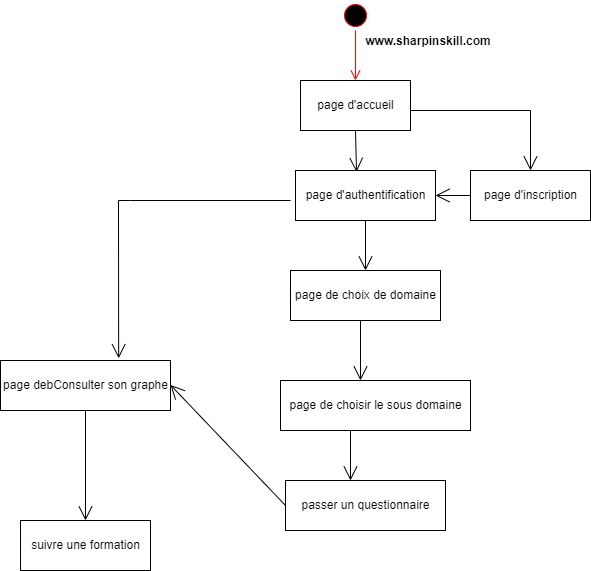

The diagram above was exported from draw.io. Its source (the exported page's mxGraphModel, read from the mxfile embedded in the PNG):
<mxGraphModel dx="1038" dy="489" grid="1" gridSize="10" guides="1" tooltips="1" connect="1" arrows="1" fold="1" page="1" pageScale="1" pageWidth="827" pageHeight="1169" math="0" shadow="0">
  <root>
    <mxCell id="0" />
    <mxCell id="1" parent="0" />
    <mxCell id="WYkozht7Bi1EVXXM0alX-1" value="" style="ellipse;html=1;shape=startState;fillColor=#000000;strokeColor=#ff0000;" vertex="1" parent="1">
      <mxGeometry x="370" y="80" width="30" height="30" as="geometry" />
    </mxCell>
    <mxCell id="WYkozht7Bi1EVXXM0alX-2" value="" style="edgeStyle=orthogonalEdgeStyle;html=1;verticalAlign=bottom;endArrow=open;endSize=8;strokeColor=#ff0000;rounded=0;" edge="1" source="WYkozht7Bi1EVXXM0alX-1" parent="1">
      <mxGeometry relative="1" as="geometry">
        <mxPoint x="385" y="160" as="targetPoint" />
      </mxGeometry>
    </mxCell>
    <mxCell id="WYkozht7Bi1EVXXM0alX-3" value="www.sharpinskill.com" style="text;align=center;fontStyle=1;verticalAlign=middle;spacingLeft=3;spacingRight=3;strokeColor=none;rotatable=0;points=[[0,0.5],[1,0.5]];portConstraint=eastwest;" vertex="1" parent="1">
      <mxGeometry x="400" y="110" width="116" height="20" as="geometry" />
    </mxCell>
    <mxCell id="WYkozht7Bi1EVXXM0alX-4" value="page d'accueil" style="html=1;" vertex="1" parent="1">
      <mxGeometry x="330" y="160" width="110" height="50" as="geometry" />
    </mxCell>
    <mxCell id="WYkozht7Bi1EVXXM0alX-5" value="page d'authentification" style="html=1;" vertex="1" parent="1">
      <mxGeometry x="325" y="250" width="140" height="50" as="geometry" />
    </mxCell>
    <mxCell id="WYkozht7Bi1EVXXM0alX-6" value="page d'inscription" style="html=1;" vertex="1" parent="1">
      <mxGeometry x="500" y="250" width="120" height="50" as="geometry" />
    </mxCell>
    <mxCell id="WYkozht7Bi1EVXXM0alX-7" value="page de choix de domaine" style="html=1;" vertex="1" parent="1">
      <mxGeometry x="320" y="350" width="150" height="50" as="geometry" />
    </mxCell>
    <mxCell id="WYkozht7Bi1EVXXM0alX-9" value="" style="endArrow=open;endFill=1;endSize=12;html=1;rounded=0;entryX=0.5;entryY=0;entryDx=0;entryDy=0;" edge="1" parent="1" target="WYkozht7Bi1EVXXM0alX-6">
      <mxGeometry width="160" relative="1" as="geometry">
        <mxPoint x="440" y="190" as="sourcePoint" />
        <mxPoint x="600" y="190" as="targetPoint" />
        <Array as="points">
          <mxPoint x="560" y="190" />
        </Array>
      </mxGeometry>
    </mxCell>
    <mxCell id="WYkozht7Bi1EVXXM0alX-10" value="" style="endArrow=open;endFill=1;endSize=12;html=1;rounded=0;entryX=1;entryY=0.5;entryDx=0;entryDy=0;exitX=0;exitY=0.5;exitDx=0;exitDy=0;" edge="1" parent="1" source="WYkozht7Bi1EVXXM0alX-6" target="WYkozht7Bi1EVXXM0alX-5">
      <mxGeometry width="160" relative="1" as="geometry">
        <mxPoint x="330" y="270" as="sourcePoint" />
        <mxPoint x="490" y="270" as="targetPoint" />
      </mxGeometry>
    </mxCell>
    <mxCell id="WYkozht7Bi1EVXXM0alX-12" value="" style="endArrow=open;endFill=1;endSize=12;html=1;rounded=0;entryX=0.5;entryY=0;entryDx=0;entryDy=0;" edge="1" parent="1" source="WYkozht7Bi1EVXXM0alX-5" target="WYkozht7Bi1EVXXM0alX-7">
      <mxGeometry width="160" relative="1" as="geometry">
        <mxPoint x="395" y="300" as="sourcePoint" />
        <mxPoint x="395" y="460" as="targetPoint" />
      </mxGeometry>
    </mxCell>
    <mxCell id="WYkozht7Bi1EVXXM0alX-13" value="" style="endArrow=open;endFill=1;endSize=12;html=1;rounded=0;exitX=0.5;exitY=1;exitDx=0;exitDy=0;entryX=0.436;entryY=0.028;entryDx=0;entryDy=0;entryPerimeter=0;" edge="1" parent="1" source="WYkozht7Bi1EVXXM0alX-4" target="WYkozht7Bi1EVXXM0alX-5">
      <mxGeometry width="160" relative="1" as="geometry">
        <mxPoint x="370" y="260" as="sourcePoint" />
        <mxPoint x="530" y="260" as="targetPoint" />
      </mxGeometry>
    </mxCell>
    <mxCell id="WYkozht7Bi1EVXXM0alX-14" value="page de choisir le sous domaine" style="html=1;" vertex="1" parent="1">
      <mxGeometry x="310" y="460" width="190" height="50" as="geometry" />
    </mxCell>
    <mxCell id="WYkozht7Bi1EVXXM0alX-16" value="passer un questionnaire" style="html=1;" vertex="1" parent="1">
      <mxGeometry x="315" y="560" width="160" height="50" as="geometry" />
    </mxCell>
    <mxCell id="WYkozht7Bi1EVXXM0alX-17" value="page debConsulter son graphe" style="html=1;" vertex="1" parent="1">
      <mxGeometry x="30" y="440" width="170" height="50" as="geometry" />
    </mxCell>
    <mxCell id="WYkozht7Bi1EVXXM0alX-18" value="suivre une formation" style="html=1;" vertex="1" parent="1">
      <mxGeometry x="50" y="600" width="130" height="50" as="geometry" />
    </mxCell>
    <mxCell id="WYkozht7Bi1EVXXM0alX-19" value="" style="endArrow=open;endFill=1;endSize=12;html=1;rounded=0;entryX=0.421;entryY=0;entryDx=0;entryDy=0;entryPerimeter=0;" edge="1" parent="1" target="WYkozht7Bi1EVXXM0alX-14">
      <mxGeometry width="160" relative="1" as="geometry">
        <mxPoint x="390" y="400" as="sourcePoint" />
        <mxPoint x="550" y="400" as="targetPoint" />
      </mxGeometry>
    </mxCell>
    <mxCell id="WYkozht7Bi1EVXXM0alX-20" value="" style="endArrow=open;endFill=1;endSize=12;html=1;rounded=0;" edge="1" parent="1">
      <mxGeometry width="160" relative="1" as="geometry">
        <mxPoint x="380" y="510" as="sourcePoint" />
        <mxPoint x="380" y="560" as="targetPoint" />
      </mxGeometry>
    </mxCell>
    <mxCell id="WYkozht7Bi1EVXXM0alX-21" value="" style="endArrow=open;endFill=1;endSize=12;html=1;rounded=0;exitX=0;exitY=0.5;exitDx=0;exitDy=0;" edge="1" parent="1" source="WYkozht7Bi1EVXXM0alX-16">
      <mxGeometry width="160" relative="1" as="geometry">
        <mxPoint x="320" y="464.5" as="sourcePoint" />
        <mxPoint x="200" y="464.5" as="targetPoint" />
      </mxGeometry>
    </mxCell>
    <mxCell id="WYkozht7Bi1EVXXM0alX-23" value="" style="endArrow=open;endFill=1;endSize=12;html=1;rounded=0;entryX=0.695;entryY=-0.044;entryDx=0;entryDy=0;entryPerimeter=0;" edge="1" parent="1" target="WYkozht7Bi1EVXXM0alX-17">
      <mxGeometry width="160" relative="1" as="geometry">
        <mxPoint x="320" y="280" as="sourcePoint" />
        <mxPoint x="280" y="310" as="targetPoint" />
        <Array as="points">
          <mxPoint x="160" y="280" />
          <mxPoint x="148" y="280" />
        </Array>
      </mxGeometry>
    </mxCell>
    <mxCell id="WYkozht7Bi1EVXXM0alX-25" value="" style="endArrow=open;endFill=1;endSize=12;html=1;rounded=0;exitX=0.5;exitY=1;exitDx=0;exitDy=0;entryX=0.5;entryY=0;entryDx=0;entryDy=0;" edge="1" parent="1" source="WYkozht7Bi1EVXXM0alX-17" target="WYkozht7Bi1EVXXM0alX-18">
      <mxGeometry width="160" relative="1" as="geometry">
        <mxPoint x="330" y="650" as="sourcePoint" />
        <mxPoint x="490" y="650" as="targetPoint" />
      </mxGeometry>
    </mxCell>
  </root>
</mxGraphModel>